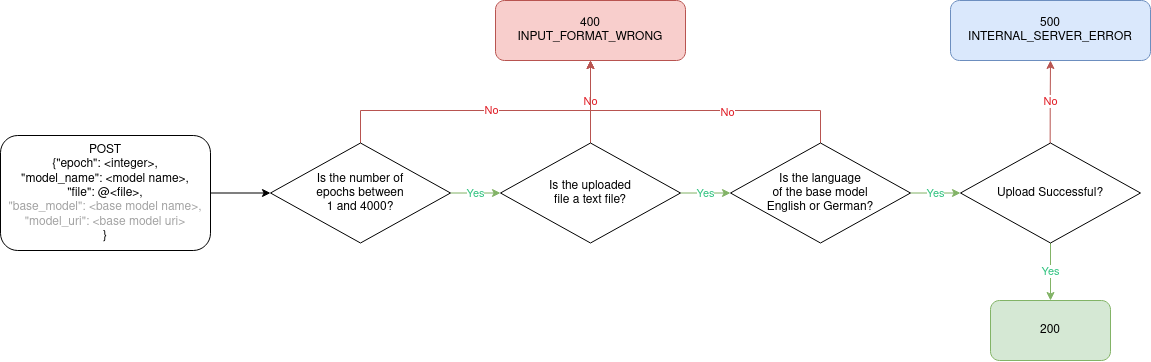

The diagram above was exported from draw.io. Its source (the exported page's mxGraphModel, read from the mxfile embedded in the PNG):
<mxGraphModel dx="1788" dy="528" grid="1" gridSize="10" guides="1" tooltips="1" connect="1" arrows="1" fold="1" page="1" pageScale="1" pageWidth="850" pageHeight="1100" math="0" shadow="0">
  <root>
    <mxCell id="0" />
    <mxCell id="1" parent="0" />
    <mxCell id="htbZxYbowYCzlnlUurpM-45" value="" style="edgeStyle=orthogonalEdgeStyle;rounded=0;orthogonalLoop=1;jettySize=auto;html=1;" edge="1" parent="1" source="htbZxYbowYCzlnlUurpM-1" target="htbZxYbowYCzlnlUurpM-34">
      <mxGeometry relative="1" as="geometry" />
    </mxCell>
    <mxCell id="htbZxYbowYCzlnlUurpM-1" value="&lt;div&gt;POST&lt;/div&gt;&lt;div&gt;{&quot;epoch&quot;: &amp;lt;integer&amp;gt;,&lt;/div&gt;&lt;div&gt;&quot;model_name&quot;: &amp;lt;model name&amp;gt;,&lt;/div&gt;&lt;div&gt;&quot;file&quot;: @&amp;lt;file&amp;gt;,&lt;br&gt;&lt;/div&gt;&lt;div&gt;&lt;font color=&quot;#a3a3a3&quot;&gt;&quot;base_model&quot;: &amp;lt;base model name&amp;gt;,&lt;/font&gt;&lt;/div&gt;&lt;div&gt;&lt;font color=&quot;#a3a3a3&quot;&gt;&quot;model_uri&quot;: &amp;lt;base model uri&amp;gt;&lt;/font&gt;&lt;br&gt;&lt;/div&gt;&lt;div&gt;}&lt;br&gt;&lt;/div&gt;" style="rounded=1;whiteSpace=wrap;html=1;" vertex="1" parent="1">
      <mxGeometry x="-40" y="205" width="210" height="115" as="geometry" />
    </mxCell>
    <mxCell id="htbZxYbowYCzlnlUurpM-8" value="200" style="rounded=1;whiteSpace=wrap;html=1;fillColor=#d5e8d4;strokeColor=#82b366;" vertex="1" parent="1">
      <mxGeometry x="950" y="370" width="120" height="60" as="geometry" />
    </mxCell>
    <mxCell id="htbZxYbowYCzlnlUurpM-16" value="Yes" style="edgeStyle=orthogonalEdgeStyle;rounded=0;orthogonalLoop=1;jettySize=auto;html=1;fontColor=#2ec27e;fillColor=#d5e8d4;strokeColor=#82b366;exitX=0.5;exitY=1;exitDx=0;exitDy=0;" edge="1" parent="1" source="htbZxYbowYCzlnlUurpM-42" target="htbZxYbowYCzlnlUurpM-8">
      <mxGeometry relative="1" as="geometry">
        <mxPoint x="1050" y="307.5" as="sourcePoint" />
      </mxGeometry>
    </mxCell>
    <mxCell id="htbZxYbowYCzlnlUurpM-28" value="No" style="edgeStyle=orthogonalEdgeStyle;rounded=0;orthogonalLoop=1;jettySize=auto;html=1;fillColor=#f8cecc;strokeColor=#b85450;fontColor=#e01b24;entryX=0.5;entryY=1;entryDx=0;entryDy=0;" edge="1" parent="1" target="htbZxYbowYCzlnlUurpM-27">
      <mxGeometry relative="1" as="geometry">
        <mxPoint x="1009.6600000000001" y="212.5" as="sourcePoint" />
        <mxPoint x="1009.6600000000001" y="152.5" as="targetPoint" />
      </mxGeometry>
    </mxCell>
    <mxCell id="htbZxYbowYCzlnlUurpM-23" value="&lt;div&gt;400&lt;/div&gt;&lt;div&gt;INPUT_FORMAT_WRONG&lt;br&gt;&lt;/div&gt;" style="rounded=1;whiteSpace=wrap;html=1;fillColor=#f8cecc;strokeColor=#b85450;" vertex="1" parent="1">
      <mxGeometry x="455" y="70" width="190" height="60" as="geometry" />
    </mxCell>
    <mxCell id="htbZxYbowYCzlnlUurpM-27" value="&lt;div&gt;500&lt;/div&gt;&lt;div&gt;INTERNAL_SERVER_ERROR&lt;br&gt;&lt;/div&gt;" style="rounded=1;whiteSpace=wrap;html=1;fillColor=#dae8fc;strokeColor=#6c8ebf;" vertex="1" parent="1">
      <mxGeometry x="910" y="70" width="200" height="60" as="geometry" />
    </mxCell>
    <mxCell id="htbZxYbowYCzlnlUurpM-38" value="" style="edgeStyle=orthogonalEdgeStyle;rounded=0;orthogonalLoop=1;jettySize=auto;html=1;fillColor=#f8cecc;strokeColor=#b85450;fontColor=#e01b24;" edge="1" parent="1" source="htbZxYbowYCzlnlUurpM-29" target="htbZxYbowYCzlnlUurpM-23">
      <mxGeometry relative="1" as="geometry">
        <Array as="points">
          <mxPoint x="780" y="180" />
          <mxPoint x="550" y="180" />
        </Array>
      </mxGeometry>
    </mxCell>
    <mxCell id="htbZxYbowYCzlnlUurpM-44" value="&lt;font color=&quot;#e01b24&quot;&gt;No&lt;/font&gt;" style="edgeLabel;html=1;align=center;verticalAlign=middle;resizable=0;points=[];" vertex="1" connectable="0" parent="htbZxYbowYCzlnlUurpM-38">
      <mxGeometry x="-0.1913" y="2" relative="1" as="geometry">
        <mxPoint as="offset" />
      </mxGeometry>
    </mxCell>
    <mxCell id="htbZxYbowYCzlnlUurpM-46" value="Yes" style="edgeStyle=orthogonalEdgeStyle;rounded=0;orthogonalLoop=1;jettySize=auto;html=1;fontColor=#2ec27e;fillColor=#d5e8d4;strokeColor=#82b366;" edge="1" parent="1" source="htbZxYbowYCzlnlUurpM-29" target="htbZxYbowYCzlnlUurpM-42">
      <mxGeometry relative="1" as="geometry" />
    </mxCell>
    <mxCell id="htbZxYbowYCzlnlUurpM-29" value="&lt;div&gt;Is the language&lt;/div&gt;&lt;div&gt;of the base model&lt;/div&gt;&lt;div&gt;English or German?&lt;br&gt;&lt;/div&gt;" style="rhombus;whiteSpace=wrap;html=1;" vertex="1" parent="1">
      <mxGeometry x="690" y="212.5" width="180" height="100" as="geometry" />
    </mxCell>
    <mxCell id="htbZxYbowYCzlnlUurpM-37" value="No" style="edgeStyle=orthogonalEdgeStyle;rounded=0;orthogonalLoop=1;jettySize=auto;html=1;fillColor=#f8cecc;strokeColor=#b85450;fontColor=#e01b24;" edge="1" parent="1" source="htbZxYbowYCzlnlUurpM-33" target="htbZxYbowYCzlnlUurpM-23">
      <mxGeometry relative="1" as="geometry">
        <Array as="points">
          <mxPoint x="550" y="140" />
          <mxPoint x="550" y="140" />
        </Array>
      </mxGeometry>
    </mxCell>
    <mxCell id="htbZxYbowYCzlnlUurpM-41" value="Yes" style="edgeStyle=orthogonalEdgeStyle;rounded=0;orthogonalLoop=1;jettySize=auto;html=1;fillColor=#d5e8d4;strokeColor=#82b366;fontColor=#2ec27e;" edge="1" parent="1" source="htbZxYbowYCzlnlUurpM-33" target="htbZxYbowYCzlnlUurpM-29">
      <mxGeometry relative="1" as="geometry" />
    </mxCell>
    <mxCell id="htbZxYbowYCzlnlUurpM-33" value="&lt;div&gt;Is the uploaded &lt;br&gt;&lt;/div&gt;&lt;div&gt;file a text file?&lt;br&gt;&lt;/div&gt;" style="rhombus;whiteSpace=wrap;html=1;" vertex="1" parent="1">
      <mxGeometry x="460" y="212.5" width="180" height="100" as="geometry" />
    </mxCell>
    <mxCell id="htbZxYbowYCzlnlUurpM-36" value="" style="edgeStyle=orthogonalEdgeStyle;rounded=0;orthogonalLoop=1;jettySize=auto;html=1;fillColor=#f8cecc;strokeColor=#b85450;fontColor=#e01b24;" edge="1" parent="1" source="htbZxYbowYCzlnlUurpM-34" target="htbZxYbowYCzlnlUurpM-23">
      <mxGeometry relative="1" as="geometry">
        <Array as="points">
          <mxPoint x="320" y="180" />
          <mxPoint x="550" y="180" />
        </Array>
      </mxGeometry>
    </mxCell>
    <mxCell id="htbZxYbowYCzlnlUurpM-43" value="No" style="edgeLabel;html=1;align=center;verticalAlign=middle;resizable=0;points=[];fontColor=#e01b24;" vertex="1" connectable="0" parent="htbZxYbowYCzlnlUurpM-36">
      <mxGeometry x="0.0418" relative="1" as="geometry">
        <mxPoint as="offset" />
      </mxGeometry>
    </mxCell>
    <mxCell id="htbZxYbowYCzlnlUurpM-40" value="Yes" style="edgeStyle=orthogonalEdgeStyle;rounded=0;orthogonalLoop=1;jettySize=auto;html=1;fillColor=#d5e8d4;strokeColor=#82b366;fontColor=#2ec27e;" edge="1" parent="1" source="htbZxYbowYCzlnlUurpM-34" target="htbZxYbowYCzlnlUurpM-33">
      <mxGeometry relative="1" as="geometry" />
    </mxCell>
    <mxCell id="htbZxYbowYCzlnlUurpM-34" value="&lt;div&gt;Is the number of&lt;/div&gt;&lt;div&gt;epochs between &lt;br&gt;&lt;/div&gt;&lt;div&gt;1 and 4000?&lt;br&gt;&lt;/div&gt;" style="rhombus;whiteSpace=wrap;html=1;" vertex="1" parent="1">
      <mxGeometry x="230" y="212.5" width="180" height="100" as="geometry" />
    </mxCell>
    <mxCell id="htbZxYbowYCzlnlUurpM-42" value="Upload Successful?" style="rhombus;whiteSpace=wrap;html=1;" vertex="1" parent="1">
      <mxGeometry x="920" y="212.5" width="180" height="100" as="geometry" />
    </mxCell>
  </root>
</mxGraphModel>